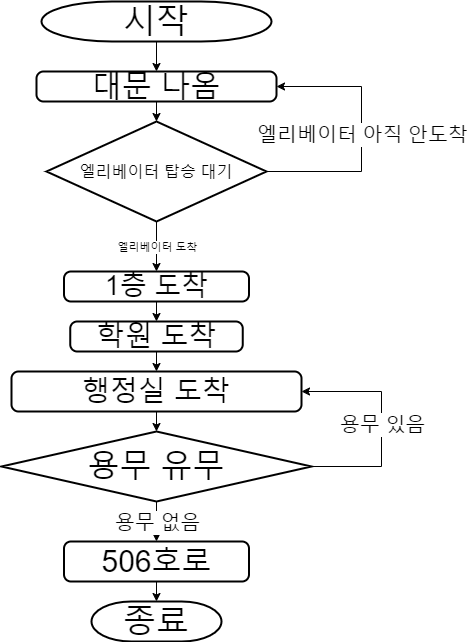

The diagram above was exported from draw.io. Its source (the exported page's mxGraphModel, read from the mxfile embedded in the PNG):
<mxGraphModel dx="523" dy="731" grid="1" gridSize="10" guides="1" tooltips="1" connect="1" arrows="1" fold="1" page="1" pageScale="1" pageWidth="827" pageHeight="1169" math="0" shadow="0">
  <root>
    <mxCell id="0" />
    <mxCell id="1" parent="0" />
    <mxCell id="W3gDcckgh-yfVq1HAWl--9" value="&lt;font style=&quot;font-size: 33px;&quot;&gt;시작&lt;/font&gt;" style="strokeWidth=2;html=1;shape=mxgraph.flowchart.terminator;whiteSpace=wrap;" vertex="1" parent="1">
      <mxGeometry x="120" y="20" width="230" height="40" as="geometry" />
    </mxCell>
    <mxCell id="W3gDcckgh-yfVq1HAWl--16" value="&lt;font style=&quot;font-size: 33px;&quot;&gt;종료&lt;/font&gt;" style="strokeWidth=2;html=1;shape=mxgraph.flowchart.terminator;whiteSpace=wrap;" vertex="1" parent="1">
      <mxGeometry x="170" y="620" width="130" height="40" as="geometry" />
    </mxCell>
    <mxCell id="W3gDcckgh-yfVq1HAWl--18" value="&lt;font style=&quot;font-size: 16px;&quot;&gt;엘리베이터 탑승 대기&lt;/font&gt;" style="strokeWidth=2;html=1;shape=mxgraph.flowchart.decision;whiteSpace=wrap;" vertex="1" parent="1">
      <mxGeometry x="125" y="140" width="220" height="100" as="geometry" />
    </mxCell>
    <mxCell id="W3gDcckgh-yfVq1HAWl--19" value="" style="endArrow=classic;html=1;rounded=0;exitX=0.5;exitY=1;exitDx=0;exitDy=0;exitPerimeter=0;entryX=0.5;entryY=0;entryDx=0;entryDy=0;" edge="1" parent="1" source="W3gDcckgh-yfVq1HAWl--9" target="W3gDcckgh-yfVq1HAWl--44">
      <mxGeometry width="50" height="50" relative="1" as="geometry">
        <mxPoint x="230" y="430" as="sourcePoint" />
        <mxPoint x="280" y="380" as="targetPoint" />
      </mxGeometry>
    </mxCell>
    <mxCell id="W3gDcckgh-yfVq1HAWl--22" value="&lt;font style=&quot;font-size: 27px;&quot;&gt;1층 도착&lt;/font&gt;" style="rounded=1;whiteSpace=wrap;html=1;absoluteArcSize=1;arcSize=14;strokeWidth=2;" vertex="1" parent="1">
      <mxGeometry x="142.5" y="290" width="185" height="30" as="geometry" />
    </mxCell>
    <mxCell id="W3gDcckgh-yfVq1HAWl--26" value="" style="endArrow=classic;html=1;rounded=0;exitX=0.5;exitY=1;exitDx=0;exitDy=0;exitPerimeter=0;entryX=0.5;entryY=0;entryDx=0;entryDy=0;" edge="1" parent="1" source="W3gDcckgh-yfVq1HAWl--18" target="W3gDcckgh-yfVq1HAWl--22">
      <mxGeometry relative="1" as="geometry">
        <mxPoint x="70" y="410" as="sourcePoint" />
        <mxPoint x="300" y="410" as="targetPoint" />
      </mxGeometry>
    </mxCell>
    <mxCell id="W3gDcckgh-yfVq1HAWl--27" value="엘리베이터 도착" style="edgeLabel;resizable=0;html=1;align=center;verticalAlign=middle;" connectable="0" vertex="1" parent="W3gDcckgh-yfVq1HAWl--26">
      <mxGeometry relative="1" as="geometry" />
    </mxCell>
    <mxCell id="W3gDcckgh-yfVq1HAWl--30" value="" style="endArrow=classic;html=1;rounded=0;exitX=1;exitY=0.5;exitDx=0;exitDy=0;exitPerimeter=0;entryX=1;entryY=0.5;entryDx=0;entryDy=0;" edge="1" parent="1" source="W3gDcckgh-yfVq1HAWl--18" target="W3gDcckgh-yfVq1HAWl--44">
      <mxGeometry relative="1" as="geometry">
        <mxPoint x="180" y="470" as="sourcePoint" />
        <mxPoint x="240" y="160" as="targetPoint" />
        <Array as="points">
          <mxPoint x="440" y="190" />
          <mxPoint x="440" y="160" />
          <mxPoint x="440" y="105" />
        </Array>
      </mxGeometry>
    </mxCell>
    <mxCell id="W3gDcckgh-yfVq1HAWl--31" value="&lt;font style=&quot;font-size: 20px;&quot;&gt;엘리베이터 아직 안도착&lt;/font&gt;" style="edgeLabel;resizable=0;html=1;align=center;verticalAlign=middle;" connectable="0" vertex="1" parent="W3gDcckgh-yfVq1HAWl--30">
      <mxGeometry relative="1" as="geometry" />
    </mxCell>
    <mxCell id="W3gDcckgh-yfVq1HAWl--33" value="&lt;font style=&quot;font-size: 28px;&quot;&gt;학원 도착&lt;/font&gt;" style="rounded=1;whiteSpace=wrap;html=1;absoluteArcSize=1;arcSize=14;strokeWidth=2;" vertex="1" parent="1">
      <mxGeometry x="148.75" y="340" width="172.5" height="30" as="geometry" />
    </mxCell>
    <mxCell id="W3gDcckgh-yfVq1HAWl--34" value="" style="endArrow=classic;html=1;rounded=0;exitX=0.5;exitY=1;exitDx=0;exitDy=0;entryX=0.5;entryY=0;entryDx=0;entryDy=0;" edge="1" parent="1" source="W3gDcckgh-yfVq1HAWl--22" target="W3gDcckgh-yfVq1HAWl--33">
      <mxGeometry width="50" height="50" relative="1" as="geometry">
        <mxPoint x="230" y="390" as="sourcePoint" />
        <mxPoint x="280" y="340" as="targetPoint" />
      </mxGeometry>
    </mxCell>
    <mxCell id="W3gDcckgh-yfVq1HAWl--35" value="&lt;font style=&quot;font-size: 32px;&quot;&gt;용무 유무&lt;/font&gt;" style="strokeWidth=2;html=1;shape=mxgraph.flowchart.decision;whiteSpace=wrap;" vertex="1" parent="1">
      <mxGeometry x="80" y="450" width="310" height="70" as="geometry" />
    </mxCell>
    <mxCell id="W3gDcckgh-yfVq1HAWl--36" value="" style="endArrow=classic;html=1;rounded=0;exitX=0.5;exitY=1;exitDx=0;exitDy=0;" edge="1" parent="1" source="W3gDcckgh-yfVq1HAWl--33" target="W3gDcckgh-yfVq1HAWl--37">
      <mxGeometry width="50" height="50" relative="1" as="geometry">
        <mxPoint x="230" y="480" as="sourcePoint" />
        <mxPoint x="280" y="430" as="targetPoint" />
      </mxGeometry>
    </mxCell>
    <mxCell id="W3gDcckgh-yfVq1HAWl--37" value="&lt;font style=&quot;font-size: 28px;&quot;&gt;행정실 도착&lt;/font&gt;" style="rounded=1;whiteSpace=wrap;html=1;absoluteArcSize=1;arcSize=14;strokeWidth=2;" vertex="1" parent="1">
      <mxGeometry x="90" y="390" width="290" height="40" as="geometry" />
    </mxCell>
    <mxCell id="W3gDcckgh-yfVq1HAWl--38" value="" style="endArrow=classic;html=1;rounded=0;exitX=0.5;exitY=1;exitDx=0;exitDy=0;entryX=0.5;entryY=0;entryDx=0;entryDy=0;entryPerimeter=0;" edge="1" parent="1" source="W3gDcckgh-yfVq1HAWl--37" target="W3gDcckgh-yfVq1HAWl--35">
      <mxGeometry width="50" height="50" relative="1" as="geometry">
        <mxPoint x="230" y="470" as="sourcePoint" />
        <mxPoint x="280" y="420" as="targetPoint" />
      </mxGeometry>
    </mxCell>
    <mxCell id="W3gDcckgh-yfVq1HAWl--39" value="" style="endArrow=classic;html=1;rounded=0;exitX=1;exitY=0.5;exitDx=0;exitDy=0;exitPerimeter=0;entryX=1;entryY=0.5;entryDx=0;entryDy=0;" edge="1" parent="1" source="W3gDcckgh-yfVq1HAWl--35" target="W3gDcckgh-yfVq1HAWl--37">
      <mxGeometry relative="1" as="geometry">
        <mxPoint x="200" y="440" as="sourcePoint" />
        <mxPoint x="470" y="430" as="targetPoint" />
        <Array as="points">
          <mxPoint x="460" y="485" />
          <mxPoint x="460" y="410" />
        </Array>
      </mxGeometry>
    </mxCell>
    <mxCell id="W3gDcckgh-yfVq1HAWl--40" value="용무 있음" style="edgeLabel;resizable=0;html=1;align=center;verticalAlign=middle;fontSize=20;" connectable="0" vertex="1" parent="W3gDcckgh-yfVq1HAWl--39">
      <mxGeometry relative="1" as="geometry" />
    </mxCell>
    <mxCell id="W3gDcckgh-yfVq1HAWl--41" value="&lt;font style=&quot;font-size: 30px;&quot;&gt;506호로&lt;/font&gt;" style="rounded=1;whiteSpace=wrap;html=1;absoluteArcSize=1;arcSize=14;strokeWidth=2;" vertex="1" parent="1">
      <mxGeometry x="142.5" y="560" width="185" height="40" as="geometry" />
    </mxCell>
    <mxCell id="W3gDcckgh-yfVq1HAWl--43" value="" style="endArrow=classic;html=1;rounded=0;exitX=0.5;exitY=1;exitDx=0;exitDy=0;entryX=0.5;entryY=0;entryDx=0;entryDy=0;entryPerimeter=0;" edge="1" parent="1" source="W3gDcckgh-yfVq1HAWl--41" target="W3gDcckgh-yfVq1HAWl--16">
      <mxGeometry width="50" height="50" relative="1" as="geometry">
        <mxPoint x="230" y="440" as="sourcePoint" />
        <mxPoint x="280" y="390" as="targetPoint" />
      </mxGeometry>
    </mxCell>
    <mxCell id="W3gDcckgh-yfVq1HAWl--44" value="&lt;font style=&quot;font-size: 30px;&quot;&gt;대문 나옴&lt;/font&gt;" style="rounded=1;whiteSpace=wrap;html=1;absoluteArcSize=1;arcSize=14;strokeWidth=2;" vertex="1" parent="1">
      <mxGeometry x="115" y="90" width="240" height="30" as="geometry" />
    </mxCell>
    <mxCell id="W3gDcckgh-yfVq1HAWl--45" value="" style="endArrow=classic;html=1;rounded=0;exitX=0.5;exitY=1;exitDx=0;exitDy=0;entryX=0.5;entryY=0;entryDx=0;entryDy=0;entryPerimeter=0;" edge="1" parent="1" source="W3gDcckgh-yfVq1HAWl--44" target="W3gDcckgh-yfVq1HAWl--18">
      <mxGeometry width="50" height="50" relative="1" as="geometry">
        <mxPoint x="250" y="350" as="sourcePoint" />
        <mxPoint x="300" y="300" as="targetPoint" />
      </mxGeometry>
    </mxCell>
    <mxCell id="W3gDcckgh-yfVq1HAWl--46" value="" style="endArrow=classic;html=1;rounded=0;exitX=0.5;exitY=1;exitDx=0;exitDy=0;exitPerimeter=0;entryX=0.5;entryY=0;entryDx=0;entryDy=0;" edge="1" parent="1" source="W3gDcckgh-yfVq1HAWl--35" target="W3gDcckgh-yfVq1HAWl--41">
      <mxGeometry relative="1" as="geometry">
        <mxPoint x="220" y="320" as="sourcePoint" />
        <mxPoint x="320" y="320" as="targetPoint" />
      </mxGeometry>
    </mxCell>
    <mxCell id="W3gDcckgh-yfVq1HAWl--47" value="&lt;font style=&quot;font-size: 20px;&quot;&gt;용무 없음&lt;/font&gt;" style="edgeLabel;resizable=0;html=1;align=center;verticalAlign=middle;" connectable="0" vertex="1" parent="W3gDcckgh-yfVq1HAWl--46">
      <mxGeometry relative="1" as="geometry" />
    </mxCell>
  </root>
</mxGraphModel>